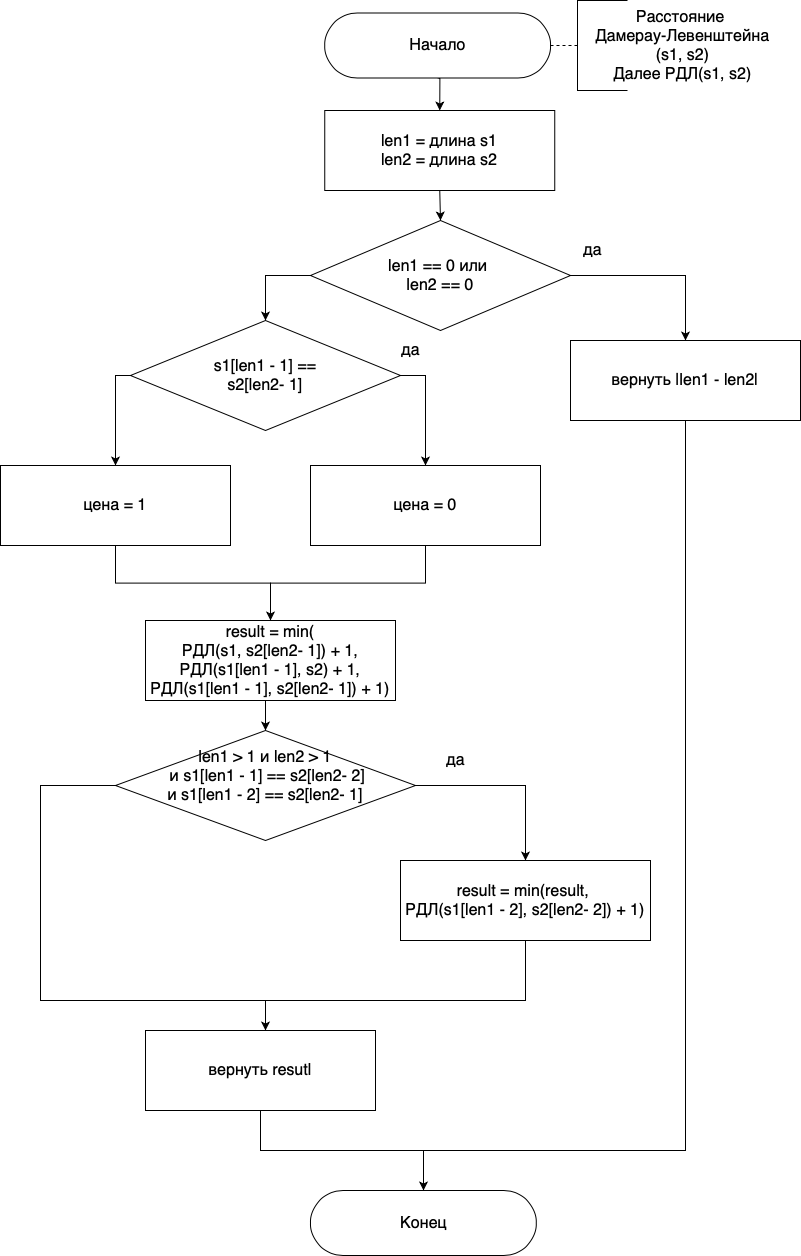

The diagram above was exported from draw.io. Its source (the exported page's mxGraphModel, read from the mxfile embedded in the PNG):
<mxGraphModel dx="1572" dy="1090" grid="1" gridSize="10" guides="1" tooltips="1" connect="1" arrows="1" fold="1" page="1" pageScale="1" pageWidth="827" pageHeight="1169" math="0" shadow="0">
  <root>
    <mxCell id="0" />
    <mxCell id="1" parent="0" />
    <mxCell id="sFo_3_ftOEfvwWJqQIer-1" style="edgeStyle=orthogonalEdgeStyle;rounded=0;orthogonalLoop=1;jettySize=auto;html=1;exitX=0.5;exitY=0.5;exitDx=0;exitDy=32.5;exitPerimeter=0;entryX=0.5;entryY=0;entryDx=0;entryDy=0;fontSize=16;" edge="1" parent="1" source="sFo_3_ftOEfvwWJqQIer-2" target="sFo_3_ftOEfvwWJqQIer-23">
      <mxGeometry relative="1" as="geometry" />
    </mxCell>
    <mxCell id="sFo_3_ftOEfvwWJqQIer-2" value="&lt;font style=&quot;font-size: 16px&quot;&gt;Начало&lt;/font&gt;" style="html=1;dashed=0;whitespace=wrap;shape=mxgraph.dfd.start" vertex="1" parent="1">
      <mxGeometry x="334.25" y="52.5" width="225.75" height="65" as="geometry" />
    </mxCell>
    <mxCell id="sFo_3_ftOEfvwWJqQIer-3" style="edgeStyle=orthogonalEdgeStyle;rounded=0;orthogonalLoop=1;jettySize=auto;html=1;exitX=0;exitY=0.5;exitDx=0;exitDy=0;exitPerimeter=0;entryX=1;entryY=0.5;entryDx=0;entryDy=0;entryPerimeter=0;dashed=1;endArrow=none;endFill=0;" edge="1" parent="1" source="sFo_3_ftOEfvwWJqQIer-4" target="sFo_3_ftOEfvwWJqQIer-2">
      <mxGeometry relative="1" as="geometry" />
    </mxCell>
    <mxCell id="sFo_3_ftOEfvwWJqQIer-4" value="" style="strokeWidth=1;html=1;shape=mxgraph.flowchart.annotation_1;align=left;pointerEvents=1;" vertex="1" parent="1">
      <mxGeometry x="587" y="40" width="50" height="90" as="geometry" />
    </mxCell>
    <mxCell id="sFo_3_ftOEfvwWJqQIer-5" value="&lt;font style=&quot;font-size: 16px&quot;&gt;Расстояние &lt;br&gt;Дамерау-Левенштейна&lt;br&gt;(s1, s2)&lt;br&gt;Далее РДЛ(s1, s2)&lt;br&gt;&lt;/font&gt;" style="text;html=1;align=center;verticalAlign=middle;resizable=0;points=[];autosize=1;strokeColor=none;fillColor=none;" vertex="1" parent="1">
      <mxGeometry x="597" y="50" width="190" height="70" as="geometry" />
    </mxCell>
    <mxCell id="sFo_3_ftOEfvwWJqQIer-6" style="edgeStyle=orthogonalEdgeStyle;rounded=0;orthogonalLoop=1;jettySize=auto;html=1;exitX=1;exitY=0.5;exitDx=0;exitDy=0;exitPerimeter=0;entryX=0.5;entryY=0;entryDx=0;entryDy=0;fontSize=16;" edge="1" parent="1" source="sFo_3_ftOEfvwWJqQIer-8" target="sFo_3_ftOEfvwWJqQIer-21">
      <mxGeometry relative="1" as="geometry">
        <mxPoint x="640" y="380" as="targetPoint" />
      </mxGeometry>
    </mxCell>
    <mxCell id="sFo_3_ftOEfvwWJqQIer-7" style="edgeStyle=orthogonalEdgeStyle;rounded=0;orthogonalLoop=1;jettySize=auto;html=1;exitX=0;exitY=0.5;exitDx=0;exitDy=0;exitPerimeter=0;entryX=0.5;entryY=0;entryDx=0;entryDy=0;entryPerimeter=0;fontSize=16;" edge="1" parent="1" source="sFo_3_ftOEfvwWJqQIer-8" target="sFo_3_ftOEfvwWJqQIer-12">
      <mxGeometry relative="1" as="geometry" />
    </mxCell>
    <mxCell id="sFo_3_ftOEfvwWJqQIer-8" value="&lt;font style=&quot;font-size: 16px&quot;&gt;len1 == 0 или&amp;nbsp;&lt;br&gt;len2 == 0&lt;br&gt;&lt;/font&gt;" style="strokeWidth=1;html=1;shape=mxgraph.flowchart.decision;whiteSpace=wrap;rounded=1;shadow=0;glass=0;sketch=0;gradientColor=none;" vertex="1" parent="1">
      <mxGeometry x="320" y="260" width="260" height="110" as="geometry" />
    </mxCell>
    <mxCell id="sFo_3_ftOEfvwWJqQIer-9" value="да" style="text;html=1;align=center;verticalAlign=middle;resizable=0;points=[];autosize=1;strokeColor=none;fillColor=none;fontSize=16;" vertex="1" parent="1">
      <mxGeometry x="587" y="280" width="30" height="20" as="geometry" />
    </mxCell>
    <mxCell id="sFo_3_ftOEfvwWJqQIer-10" style="edgeStyle=orthogonalEdgeStyle;rounded=0;orthogonalLoop=1;jettySize=auto;html=1;exitX=0;exitY=0.5;exitDx=0;exitDy=0;exitPerimeter=0;entryX=0.5;entryY=0;entryDx=0;entryDy=0;fontSize=16;" edge="1" parent="1" source="sFo_3_ftOEfvwWJqQIer-12" target="sFo_3_ftOEfvwWJqQIer-17">
      <mxGeometry relative="1" as="geometry">
        <mxPoint x="140" y="510" as="targetPoint" />
        <Array as="points">
          <mxPoint x="125" y="415" />
        </Array>
      </mxGeometry>
    </mxCell>
    <mxCell id="sFo_3_ftOEfvwWJqQIer-11" style="edgeStyle=orthogonalEdgeStyle;rounded=0;orthogonalLoop=1;jettySize=auto;html=1;exitX=1;exitY=0.5;exitDx=0;exitDy=0;exitPerimeter=0;fontSize=16;entryX=0.5;entryY=0;entryDx=0;entryDy=0;" edge="1" parent="1" source="sFo_3_ftOEfvwWJqQIer-12" target="sFo_3_ftOEfvwWJqQIer-19">
      <mxGeometry relative="1" as="geometry">
        <mxPoint x="437.5714285714289" y="510" as="targetPoint" />
      </mxGeometry>
    </mxCell>
    <mxCell id="sFo_3_ftOEfvwWJqQIer-12" value="&lt;font style=&quot;font-size: 16px&quot;&gt;s1[len1 - 1]&amp;nbsp;== &lt;br&gt;s2[len2- 1]&lt;br&gt;&lt;/font&gt;" style="strokeWidth=1;html=1;shape=mxgraph.flowchart.decision;whiteSpace=wrap;rounded=1;shadow=0;glass=0;sketch=0;gradientColor=none;" vertex="1" parent="1">
      <mxGeometry x="140" y="360" width="270" height="110" as="geometry" />
    </mxCell>
    <mxCell id="sFo_3_ftOEfvwWJqQIer-13" value="да" style="text;html=1;align=center;verticalAlign=middle;resizable=0;points=[];autosize=1;strokeColor=none;fillColor=none;fontSize=16;" vertex="1" parent="1">
      <mxGeometry x="404.99999999999994" y="380" width="30" height="20" as="geometry" />
    </mxCell>
    <mxCell id="sFo_3_ftOEfvwWJqQIer-29" style="edgeStyle=orthogonalEdgeStyle;rounded=0;orthogonalLoop=1;jettySize=auto;html=1;exitX=0.5;exitY=1;exitDx=0;exitDy=0;entryX=0.5;entryY=0;entryDx=0;entryDy=0;entryPerimeter=0;" edge="1" parent="1" source="sFo_3_ftOEfvwWJqQIer-15" target="sFo_3_ftOEfvwWJqQIer-25">
      <mxGeometry relative="1" as="geometry" />
    </mxCell>
    <mxCell id="sFo_3_ftOEfvwWJqQIer-15" value="&lt;font style=&quot;font-size: 16px&quot;&gt;result = min(&lt;br&gt;РДЛ(s1,&amp;nbsp;s2[len2- 1]) + 1, &amp;nbsp;РДЛ(s1[len1 - 1],&amp;nbsp;s2) + 1,&amp;nbsp;&lt;br&gt;РДЛ(s1[len1 - 1],&amp;nbsp;s2[len2- 1]) + 1)&lt;br&gt;&lt;/font&gt;" style="rounded=0;whiteSpace=wrap;html=1;shadow=0;glass=0;sketch=0;strokeWidth=1;gradientColor=none;" vertex="1" parent="1">
      <mxGeometry x="155" y="660" width="250" height="80" as="geometry" />
    </mxCell>
    <mxCell id="sFo_3_ftOEfvwWJqQIer-16" style="edgeStyle=orthogonalEdgeStyle;rounded=0;orthogonalLoop=1;jettySize=auto;html=1;exitX=0.5;exitY=1;exitDx=0;exitDy=0;entryX=0.5;entryY=0;entryDx=0;entryDy=0;fontSize=16;endArrow=classic;endFill=1;" edge="1" parent="1" source="sFo_3_ftOEfvwWJqQIer-17" target="sFo_3_ftOEfvwWJqQIer-15">
      <mxGeometry relative="1" as="geometry" />
    </mxCell>
    <mxCell id="sFo_3_ftOEfvwWJqQIer-17" value="&lt;font style=&quot;font-size: 16px&quot;&gt;цена = 1&lt;br&gt;&lt;/font&gt;" style="rounded=0;whiteSpace=wrap;html=1;shadow=0;glass=0;sketch=0;strokeWidth=1;gradientColor=none;" vertex="1" parent="1">
      <mxGeometry x="10" y="505" width="230" height="80" as="geometry" />
    </mxCell>
    <mxCell id="sFo_3_ftOEfvwWJqQIer-18" style="edgeStyle=orthogonalEdgeStyle;rounded=0;orthogonalLoop=1;jettySize=auto;html=1;exitX=0.5;exitY=1;exitDx=0;exitDy=0;entryX=0.5;entryY=0;entryDx=0;entryDy=0;fontSize=16;endArrow=none;endFill=0;" edge="1" parent="1" source="sFo_3_ftOEfvwWJqQIer-19" target="sFo_3_ftOEfvwWJqQIer-15">
      <mxGeometry relative="1" as="geometry" />
    </mxCell>
    <mxCell id="sFo_3_ftOEfvwWJqQIer-19" value="&lt;font style=&quot;font-size: 16px&quot;&gt;цена = 0&lt;br&gt;&lt;/font&gt;" style="rounded=0;whiteSpace=wrap;html=1;shadow=0;glass=0;sketch=0;strokeWidth=1;gradientColor=none;" vertex="1" parent="1">
      <mxGeometry x="320" y="505" width="230" height="80" as="geometry" />
    </mxCell>
    <mxCell id="sFo_3_ftOEfvwWJqQIer-37" style="edgeStyle=orthogonalEdgeStyle;rounded=0;orthogonalLoop=1;jettySize=auto;html=1;exitX=0.5;exitY=1;exitDx=0;exitDy=0;endArrow=none;endFill=0;" edge="1" parent="1" source="sFo_3_ftOEfvwWJqQIer-21">
      <mxGeometry relative="1" as="geometry">
        <mxPoint x="420" y="1190" as="targetPoint" />
        <Array as="points">
          <mxPoint x="695" y="1190" />
          <mxPoint x="430" y="1190" />
        </Array>
      </mxGeometry>
    </mxCell>
    <mxCell id="sFo_3_ftOEfvwWJqQIer-21" value="&lt;font style=&quot;font-size: 16px&quot;&gt;вернуть |len1 - len2|&lt;br&gt;&lt;/font&gt;" style="rounded=0;whiteSpace=wrap;html=1;shadow=0;glass=0;sketch=0;strokeWidth=1;gradientColor=none;" vertex="1" parent="1">
      <mxGeometry x="580" y="380" width="230" height="80" as="geometry" />
    </mxCell>
    <mxCell id="sFo_3_ftOEfvwWJqQIer-22" style="edgeStyle=orthogonalEdgeStyle;rounded=0;orthogonalLoop=1;jettySize=auto;html=1;exitX=0.5;exitY=1;exitDx=0;exitDy=0;entryX=0.5;entryY=0;entryDx=0;entryDy=0;entryPerimeter=0;fontSize=16;" edge="1" parent="1" source="sFo_3_ftOEfvwWJqQIer-23" target="sFo_3_ftOEfvwWJqQIer-8">
      <mxGeometry relative="1" as="geometry" />
    </mxCell>
    <mxCell id="sFo_3_ftOEfvwWJqQIer-23" value="&lt;font style=&quot;font-size: 16px&quot;&gt;len1 = длина s1&lt;br&gt;len2 = длина s2&lt;br&gt;&lt;/font&gt;" style="rounded=0;whiteSpace=wrap;html=1;shadow=0;glass=0;sketch=0;strokeWidth=1;gradientColor=none;" vertex="1" parent="1">
      <mxGeometry x="334.25" y="150" width="230" height="80" as="geometry" />
    </mxCell>
    <mxCell id="sFo_3_ftOEfvwWJqQIer-24" value="&lt;font size=&quot;3&quot;&gt;Конец&lt;/font&gt;" style="html=1;dashed=0;whitespace=wrap;shape=mxgraph.dfd.start" vertex="1" parent="1">
      <mxGeometry x="320" y="1230" width="225.75" height="65" as="geometry" />
    </mxCell>
    <mxCell id="sFo_3_ftOEfvwWJqQIer-31" style="edgeStyle=orthogonalEdgeStyle;rounded=0;orthogonalLoop=1;jettySize=auto;html=1;exitX=1;exitY=0.5;exitDx=0;exitDy=0;exitPerimeter=0;" edge="1" parent="1" source="sFo_3_ftOEfvwWJqQIer-25" target="sFo_3_ftOEfvwWJqQIer-28">
      <mxGeometry relative="1" as="geometry" />
    </mxCell>
    <mxCell id="sFo_3_ftOEfvwWJqQIer-32" style="edgeStyle=orthogonalEdgeStyle;rounded=0;orthogonalLoop=1;jettySize=auto;html=1;exitX=0;exitY=0.5;exitDx=0;exitDy=0;exitPerimeter=0;" edge="1" parent="1" source="sFo_3_ftOEfvwWJqQIer-25" target="sFo_3_ftOEfvwWJqQIer-26">
      <mxGeometry relative="1" as="geometry">
        <Array as="points">
          <mxPoint x="50" y="825" />
          <mxPoint x="50" y="1040" />
          <mxPoint x="275" y="1040" />
        </Array>
      </mxGeometry>
    </mxCell>
    <mxCell id="sFo_3_ftOEfvwWJqQIer-25" value="&lt;font style=&quot;font-size: 16px&quot;&gt;len1 &amp;gt; 1 и len2 &amp;gt; 1&lt;br&gt;&amp;nbsp;и&amp;nbsp;s1[len1 - 1]&amp;nbsp;==&amp;nbsp;s2[len2- 2]&lt;br&gt;и&amp;nbsp;s1[len1 - 2]&amp;nbsp;==&amp;nbsp;s2[len2- 1]&lt;br&gt;&lt;br&gt;&lt;/font&gt;" style="strokeWidth=1;html=1;shape=mxgraph.flowchart.decision;whiteSpace=wrap;rounded=1;shadow=0;glass=0;sketch=0;gradientColor=none;" vertex="1" parent="1">
      <mxGeometry x="125" y="770" width="300" height="110" as="geometry" />
    </mxCell>
    <mxCell id="sFo_3_ftOEfvwWJqQIer-34" style="edgeStyle=orthogonalEdgeStyle;rounded=0;orthogonalLoop=1;jettySize=auto;html=1;exitX=0.5;exitY=1;exitDx=0;exitDy=0;" edge="1" parent="1" source="sFo_3_ftOEfvwWJqQIer-26" target="sFo_3_ftOEfvwWJqQIer-24">
      <mxGeometry relative="1" as="geometry" />
    </mxCell>
    <mxCell id="sFo_3_ftOEfvwWJqQIer-26" value="&lt;font style=&quot;font-size: 16px&quot;&gt;вернуть resutl&lt;br&gt;&lt;/font&gt;" style="rounded=0;whiteSpace=wrap;html=1;shadow=0;glass=0;sketch=0;strokeWidth=1;gradientColor=none;" vertex="1" parent="1">
      <mxGeometry x="155" y="1070" width="230" height="80" as="geometry" />
    </mxCell>
    <mxCell id="sFo_3_ftOEfvwWJqQIer-36" style="edgeStyle=orthogonalEdgeStyle;rounded=0;orthogonalLoop=1;jettySize=auto;html=1;exitX=0.5;exitY=1;exitDx=0;exitDy=0;endArrow=none;endFill=0;" edge="1" parent="1" source="sFo_3_ftOEfvwWJqQIer-28">
      <mxGeometry relative="1" as="geometry">
        <mxPoint x="270" y="1040" as="targetPoint" />
        <Array as="points">
          <mxPoint x="535" y="1040" />
        </Array>
      </mxGeometry>
    </mxCell>
    <mxCell id="sFo_3_ftOEfvwWJqQIer-28" value="&lt;font style=&quot;font-size: 16px&quot;&gt;result = min(result,&amp;nbsp;&lt;br&gt;РДЛ(s1[len1 - 2],&amp;nbsp;s2[len2- 2]) + 1)&lt;br&gt;&lt;/font&gt;" style="rounded=0;whiteSpace=wrap;html=1;shadow=0;glass=0;sketch=0;strokeWidth=1;gradientColor=none;" vertex="1" parent="1">
      <mxGeometry x="410" y="900" width="250" height="80" as="geometry" />
    </mxCell>
    <mxCell id="sFo_3_ftOEfvwWJqQIer-38" value="да" style="text;html=1;align=center;verticalAlign=middle;resizable=0;points=[];autosize=1;strokeColor=none;fillColor=none;fontSize=16;" vertex="1" parent="1">
      <mxGeometry x="449.99999999999994" y="790" width="30" height="20" as="geometry" />
    </mxCell>
  </root>
</mxGraphModel>